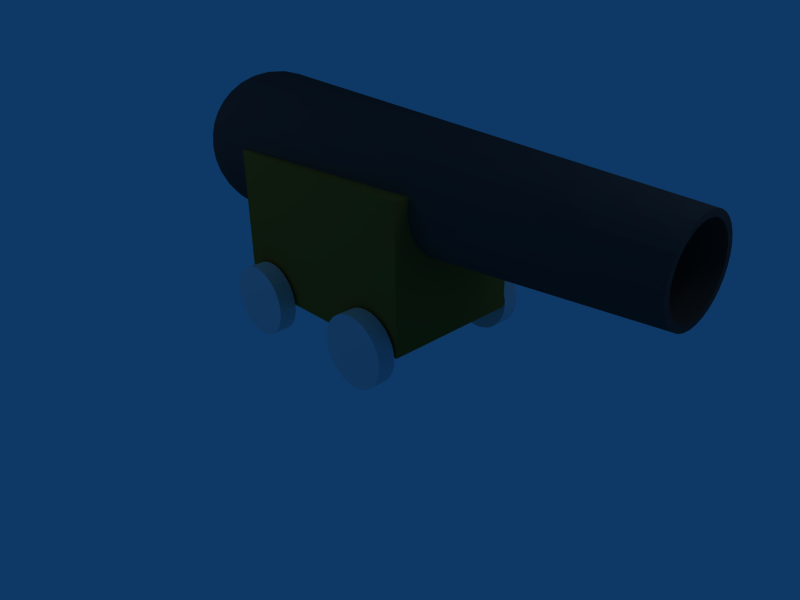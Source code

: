 # Source: cannon.blend  (saved by Blender 2.49.2; exported with 4.5.12 LTS)
import bpy
from mathutils import Matrix  # noqa: F401  (used for matrix-valued properties, if any)

bpy.ops.wm.read_factory_settings(use_empty=True)
scene = bpy.context.scene
scene.name = 'Scene'

# ---- collections
col_collection_1 = bpy.data.collections.new('Collection 1'); scene.collection.children.link(col_collection_1)

# ---- materials (node trees are filled in below, after node groups)
mat_wheels = bpy.data.materials.new('wheels')
mat_wheels.alpha_threshold = 0.0
mat_wheels.diffuse_color = (0.84, 0.84, 0.84, 1.0)
mat_wheels.roughness = 0.5
mat_wheels.line_color = (0.0, 0.0, 0.0, 1.0)
mat_body = bpy.data.materials.new('body')
mat_body.alpha_threshold = 0.0
mat_body.diffuse_color = (0.224, 0.224, 0.224, 1.0)
mat_body.roughness = 0.5
mat_body.line_color = (0.0, 0.0, 0.0, 1.0)
mat_frame = bpy.data.materials.new('frame')
mat_frame.alpha_threshold = 0.0
mat_frame.diffuse_color = (0.5569, 0.3848, 0.1261, 1.0)
mat_frame.roughness = 0.5
mat_frame.line_color = (0.0, 0.0, 0.0, 1.0)

# ---- material node trees

# ---- world
world_world = bpy.data.worlds.new('World'); scene.world = world_world
world_world.color = (0.05656, 0.2208, 0.4)
world_world.use_sun_shadow = False
world_world.sun_shadow_jitter_overblur = 0.0
world_world.cycles.sampling_method = 'MANUAL'
world_world.cycles.sample_map_resolution = 256

# ---- cameras
cam_camera = bpy.data.cameras.new('Camera')
cam_camera.passepartout_alpha = 0.2
cam_camera.clip_end = 100.0
cam_camera.lens = 35.0
cam_camera.ortho_scale = 7.314
cam_camera.show_passepartout = False
cam_camera.show_safe_areas = True
cam_camera.dof.focus_distance = 0.0
cam_camera.dof.aperture_fstop = 128.0

# ---- lights
light_spot_001 = bpy.data.lights.new('Spot.001', 'POINT')
light_spot_001.transmission_factor = 0.0
light_spot_001.cutoff_distance = 30.0
light_spot_001.energy = 100.0
light_spot_001.shadow_buffer_clip_start = 1.001
light_spot_001.shadow_soft_size = 1.0
light_spot_001.shadow_maximum_resolution = 0.006
light_spot_001.use_absolute_resolution = True
light_spot_001.cycles.use_multiple_importance_sampling = False
light_spot = bpy.data.lights.new('Spot', 'POINT')
light_spot.transmission_factor = 0.0
light_spot.cutoff_distance = 30.0
light_spot.energy = 100.0
light_spot.shadow_buffer_clip_start = 1.001
light_spot.shadow_soft_size = 1.0
light_spot.shadow_maximum_resolution = 0.006
light_spot.use_absolute_resolution = True
light_spot.cycles.use_multiple_importance_sampling = False

# ---- meshes
me_cylinder_006 = bpy.data.meshes.new('Cylinder.006')
me_cylinder_006.from_pydata([(0.7071, -0.08754, -0.7071), (0.8315, -0.08754, -0.5556), (0.9239, -0.08754, -0.3827), (0.9808, -0.08754, -0.1951), (1.0, -0.08754, -3.74e-08), (0.9808, -0.08754, 0.1951), (0.9239, -0.08754, 0.3827), (0.8315, -0.08754, 0.5556), (0.7071, -0.08754, 0.7071), (0.5556, -0.08754, 0.8315), (0.3827, -0.08754, 0.9239), (0.1951, -0.08754, 0.9808), (-2.513e-07, -0.08754, 1.0), (-0.1951, -0.08754, 0.9808), (-0.3827, -0.08754, 0.9239), (-0.5556, -0.08754, 0.8315), (-0.7071, -0.08754, 0.7071), (-0.8315, -0.08754, 0.5556), (-0.9239, -0.08754, 0.3827), (-0.9808, -0.08754, 0.1951), (-1.0, -0.08754, -8.977e-07), (-0.9808, -0.08754, -0.1951), (-0.9239, -0.08754, -0.3827), (-0.8315, -0.08754, -0.5556), (-0.7071, -0.08754, -0.7071), (-0.5556, -0.08754, -0.8315), (-0.3827, -0.08754, -0.9239), (-0.1951, -0.08754, -0.9808), (1.531e-06, -0.08754, -1.0), (0.1951, -0.08754, -0.9808), (0.3827, -0.08754, -0.9239), (0.5556, -0.08754, -0.8315), (0.7071, 0.08754, -0.7071), (0.8315, 0.08754, -0.5556), (0.9239, 0.08754, -0.3827), (0.9808, 0.08754, -0.1951), (1.0, 0.08754, 2.177e-06), (0.9808, 0.08754, 0.1951), (0.9239, 0.08754, 0.3827), (0.8315, 0.08754, 0.5556), (0.7071, 0.08754, 0.7071), (0.5556, 0.08754, 0.8315), (0.3827, 0.08754, 0.9239), (0.1951, 0.08754, 0.9808), (5.275e-07, 0.08754, 1.0), (-0.1951, 0.08754, 0.9808), (-0.3827, 0.08754, 0.9239), (-0.5556, 0.08754, 0.8315), (-0.7071, 0.08754, 0.7071), (-0.8315, 0.08754, 0.5556), (-0.9239, 0.08754, 0.3827), (-0.9808, 0.08754, 0.1951), (-1.0, 0.08754, 3.709e-06), (-0.9808, 0.08754, -0.1951), (-0.9239, 0.08754, -0.3827), (-0.8315, 0.08754, -0.5556), (-0.7071, 0.08754, -0.7071), (-0.5556, 0.08754, -0.8315), (-0.3827, 0.08754, -0.9239), (-0.1951, 0.08754, -0.9808), (-6.877e-06, 0.08754, -1.0), (0.1951, 0.08754, -0.9808), (0.3827, 0.08754, -0.9239), (0.5556, 0.08754, -0.8315), (0.0, -0.08754, -6.609e-09), (0.0, 0.08754, 6.609e-09)], [], [(64, 0, 1), (65, 33, 32), (64, 1, 2), (65, 34, 33), (64, 2, 3), (65, 35, 34), (64, 3, 4), (65, 36, 35), (64, 4, 5), (65, 37, 36), (64, 5, 6), (65, 38, 37), (64, 6, 7), (65, 39, 38), (64, 7, 8), (65, 40, 39), (64, 8, 9), (65, 41, 40), (64, 9, 10), (65, 42, 41), (64, 10, 11), (65, 43, 42), (64, 11, 12), (65, 44, 43), (64, 12, 13), (65, 45, 44), (64, 13, 14), (65, 46, 45), (64, 14, 15), (65, 47, 46), (64, 15, 16), (65, 48, 47), (64, 16, 17), (65, 49, 48), (64, 17, 18), (65, 50, 49), (64, 18, 19), (65, 51, 50), (64, 19, 20), (65, 52, 51), (64, 20, 21), (65, 53, 52), (64, 21, 22), (65, 54, 53), (64, 22, 23), (65, 55, 54), (64, 23, 24), (65, 56, 55), (64, 24, 25), (65, 57, 56), (64, 25, 26), (65, 58, 57), (64, 26, 27), (65, 59, 58), (64, 27, 28), (65, 60, 59), (64, 28, 29), (65, 61, 60), (64, 29, 30), (65, 62, 61), (64, 30, 31), (65, 63, 62), (31, 0, 64), (65, 32, 63), (0, 32, 33, 1), (1, 33, 34, 2), (2, 34, 35, 3), (3, 35, 36, 4), (4, 36, 37, 5), (5, 37, 38, 6), (6, 38, 39, 7), (7, 39, 40, 8), (8, 40, 41, 9), (9, 41, 42, 10), (10, 42, 43, 11), (11, 43, 44, 12), (12, 44, 45, 13), (13, 45, 46, 14), (14, 46, 47, 15), (15, 47, 48, 16), (16, 48, 49, 17), (17, 49, 50, 18), (18, 50, 51, 19), (19, 51, 52, 20), (20, 52, 53, 21), (21, 53, 54, 22), (22, 54, 55, 23), (23, 55, 56, 24), (24, 56, 57, 25), (25, 57, 58, 26), (26, 58, 59, 27), (27, 59, 60, 28), (28, 60, 61, 29), (29, 61, 62, 30), (30, 62, 63, 31), (32, 0, 31, 63)])
me_cylinder_006.materials.append(mat_wheels)
me_cylinder_006.use_remesh_preserve_volume = False
me_cylinder_006.use_remesh_preserve_attributes = False
me_cylinder_006.use_mirror_vertex_groups = False
me_cylinder_006.update()
me_cylinder_004 = bpy.data.meshes.new('Cylinder.004')
me_cylinder_004.from_pydata([(0.7071, -0.08754, -0.7071), (0.8315, -0.08754, -0.5556), (0.9239, -0.08754, -0.3827), (0.9808, -0.08754, -0.1951), (1.0, -0.08754, -3.74e-08), (0.9808, -0.08754, 0.1951), (0.9239, -0.08754, 0.3827), (0.8315, -0.08754, 0.5556), (0.7071, -0.08754, 0.7071), (0.5556, -0.08754, 0.8315), (0.3827, -0.08754, 0.9239), (0.1951, -0.08754, 0.9808), (-2.513e-07, -0.08754, 1.0), (-0.1951, -0.08754, 0.9808), (-0.3827, -0.08754, 0.9239), (-0.5556, -0.08754, 0.8315), (-0.7071, -0.08754, 0.7071), (-0.8315, -0.08754, 0.5556), (-0.9239, -0.08754, 0.3827), (-0.9808, -0.08754, 0.1951), (-1.0, -0.08754, -8.977e-07), (-0.9808, -0.08754, -0.1951), (-0.9239, -0.08754, -0.3827), (-0.8315, -0.08754, -0.5556), (-0.7071, -0.08754, -0.7071), (-0.5556, -0.08754, -0.8315), (-0.3827, -0.08754, -0.9239), (-0.1951, -0.08754, -0.9808), (1.531e-06, -0.08754, -1.0), (0.1951, -0.08754, -0.9808), (0.3827, -0.08754, -0.9239), (0.5556, -0.08754, -0.8315), (0.7071, 0.08754, -0.7071), (0.8315, 0.08754, -0.5556), (0.9239, 0.08754, -0.3827), (0.9808, 0.08754, -0.1951), (1.0, 0.08754, 2.177e-06), (0.9808, 0.08754, 0.1951), (0.9239, 0.08754, 0.3827), (0.8315, 0.08754, 0.5556), (0.7071, 0.08754, 0.7071), (0.5556, 0.08754, 0.8315), (0.3827, 0.08754, 0.9239), (0.1951, 0.08754, 0.9808), (5.275e-07, 0.08754, 1.0), (-0.1951, 0.08754, 0.9808), (-0.3827, 0.08754, 0.9239), (-0.5556, 0.08754, 0.8315), (-0.7071, 0.08754, 0.7071), (-0.8315, 0.08754, 0.5556), (-0.9239, 0.08754, 0.3827), (-0.9808, 0.08754, 0.1951), (-1.0, 0.08754, 3.709e-06), (-0.9808, 0.08754, -0.1951), (-0.9239, 0.08754, -0.3827), (-0.8315, 0.08754, -0.5556), (-0.7071, 0.08754, -0.7071), (-0.5556, 0.08754, -0.8315), (-0.3827, 0.08754, -0.9239), (-0.1951, 0.08754, -0.9808), (-6.877e-06, 0.08754, -1.0), (0.1951, 0.08754, -0.9808), (0.3827, 0.08754, -0.9239), (0.5556, 0.08754, -0.8315), (0.0, -0.08754, -6.609e-09), (0.0, 0.08754, 6.609e-09)], [], [(64, 0, 1), (65, 33, 32), (64, 1, 2), (65, 34, 33), (64, 2, 3), (65, 35, 34), (64, 3, 4), (65, 36, 35), (64, 4, 5), (65, 37, 36), (64, 5, 6), (65, 38, 37), (64, 6, 7), (65, 39, 38), (64, 7, 8), (65, 40, 39), (64, 8, 9), (65, 41, 40), (64, 9, 10), (65, 42, 41), (64, 10, 11), (65, 43, 42), (64, 11, 12), (65, 44, 43), (64, 12, 13), (65, 45, 44), (64, 13, 14), (65, 46, 45), (64, 14, 15), (65, 47, 46), (64, 15, 16), (65, 48, 47), (64, 16, 17), (65, 49, 48), (64, 17, 18), (65, 50, 49), (64, 18, 19), (65, 51, 50), (64, 19, 20), (65, 52, 51), (64, 20, 21), (65, 53, 52), (64, 21, 22), (65, 54, 53), (64, 22, 23), (65, 55, 54), (64, 23, 24), (65, 56, 55), (64, 24, 25), (65, 57, 56), (64, 25, 26), (65, 58, 57), (64, 26, 27), (65, 59, 58), (64, 27, 28), (65, 60, 59), (64, 28, 29), (65, 61, 60), (64, 29, 30), (65, 62, 61), (64, 30, 31), (65, 63, 62), (31, 0, 64), (65, 32, 63), (0, 32, 33, 1), (1, 33, 34, 2), (2, 34, 35, 3), (3, 35, 36, 4), (4, 36, 37, 5), (5, 37, 38, 6), (6, 38, 39, 7), (7, 39, 40, 8), (8, 40, 41, 9), (9, 41, 42, 10), (10, 42, 43, 11), (11, 43, 44, 12), (12, 44, 45, 13), (13, 45, 46, 14), (14, 46, 47, 15), (15, 47, 48, 16), (16, 48, 49, 17), (17, 49, 50, 18), (18, 50, 51, 19), (19, 51, 52, 20), (20, 52, 53, 21), (21, 53, 54, 22), (22, 54, 55, 23), (23, 55, 56, 24), (24, 56, 57, 25), (25, 57, 58, 26), (26, 58, 59, 27), (27, 59, 60, 28), (28, 60, 61, 29), (29, 61, 62, 30), (30, 62, 63, 31), (32, 0, 31, 63)])
me_cylinder_004.materials.append(mat_wheels)
me_cylinder_004.use_remesh_preserve_volume = False
me_cylinder_004.use_remesh_preserve_attributes = False
me_cylinder_004.use_mirror_vertex_groups = False
me_cylinder_004.update()
me_cylinder_003 = bpy.data.meshes.new('Cylinder.003')
me_cylinder_003.from_pydata([(0.7071, -0.08754, -0.7071), (0.8315, -0.08754, -0.5556), (0.9239, -0.08754, -0.3827), (0.9808, -0.08754, -0.1951), (1.0, -0.08754, -3.74e-08), (0.9808, -0.08754, 0.1951), (0.9239, -0.08754, 0.3827), (0.8315, -0.08754, 0.5556), (0.7071, -0.08754, 0.7071), (0.5556, -0.08754, 0.8315), (0.3827, -0.08754, 0.9239), (0.1951, -0.08754, 0.9808), (-2.513e-07, -0.08754, 1.0), (-0.1951, -0.08754, 0.9808), (-0.3827, -0.08754, 0.9239), (-0.5556, -0.08754, 0.8315), (-0.7071, -0.08754, 0.7071), (-0.8315, -0.08754, 0.5556), (-0.9239, -0.08754, 0.3827), (-0.9808, -0.08754, 0.1951), (-1.0, -0.08754, -8.977e-07), (-0.9808, -0.08754, -0.1951), (-0.9239, -0.08754, -0.3827), (-0.8315, -0.08754, -0.5556), (-0.7071, -0.08754, -0.7071), (-0.5556, -0.08754, -0.8315), (-0.3827, -0.08754, -0.9239), (-0.1951, -0.08754, -0.9808), (1.531e-06, -0.08754, -1.0), (0.1951, -0.08754, -0.9808), (0.3827, -0.08754, -0.9239), (0.5556, -0.08754, -0.8315), (0.7071, 0.08754, -0.7071), (0.8315, 0.08754, -0.5556), (0.9239, 0.08754, -0.3827), (0.9808, 0.08754, -0.1951), (1.0, 0.08754, 2.177e-06), (0.9808, 0.08754, 0.1951), (0.9239, 0.08754, 0.3827), (0.8315, 0.08754, 0.5556), (0.7071, 0.08754, 0.7071), (0.5556, 0.08754, 0.8315), (0.3827, 0.08754, 0.9239), (0.1951, 0.08754, 0.9808), (5.275e-07, 0.08754, 1.0), (-0.1951, 0.08754, 0.9808), (-0.3827, 0.08754, 0.9239), (-0.5556, 0.08754, 0.8315), (-0.7071, 0.08754, 0.7071), (-0.8315, 0.08754, 0.5556), (-0.9239, 0.08754, 0.3827), (-0.9808, 0.08754, 0.1951), (-1.0, 0.08754, 3.709e-06), (-0.9808, 0.08754, -0.1951), (-0.9239, 0.08754, -0.3827), (-0.8315, 0.08754, -0.5556), (-0.7071, 0.08754, -0.7071), (-0.5556, 0.08754, -0.8315), (-0.3827, 0.08754, -0.9239), (-0.1951, 0.08754, -0.9808), (-6.877e-06, 0.08754, -1.0), (0.1951, 0.08754, -0.9808), (0.3827, 0.08754, -0.9239), (0.5556, 0.08754, -0.8315), (0.0, -0.08754, -6.609e-09), (0.0, 0.08754, 6.609e-09)], [], [(64, 0, 1), (65, 33, 32), (64, 1, 2), (65, 34, 33), (64, 2, 3), (65, 35, 34), (64, 3, 4), (65, 36, 35), (64, 4, 5), (65, 37, 36), (64, 5, 6), (65, 38, 37), (64, 6, 7), (65, 39, 38), (64, 7, 8), (65, 40, 39), (64, 8, 9), (65, 41, 40), (64, 9, 10), (65, 42, 41), (64, 10, 11), (65, 43, 42), (64, 11, 12), (65, 44, 43), (64, 12, 13), (65, 45, 44), (64, 13, 14), (65, 46, 45), (64, 14, 15), (65, 47, 46), (64, 15, 16), (65, 48, 47), (64, 16, 17), (65, 49, 48), (64, 17, 18), (65, 50, 49), (64, 18, 19), (65, 51, 50), (64, 19, 20), (65, 52, 51), (64, 20, 21), (65, 53, 52), (64, 21, 22), (65, 54, 53), (64, 22, 23), (65, 55, 54), (64, 23, 24), (65, 56, 55), (64, 24, 25), (65, 57, 56), (64, 25, 26), (65, 58, 57), (64, 26, 27), (65, 59, 58), (64, 27, 28), (65, 60, 59), (64, 28, 29), (65, 61, 60), (64, 29, 30), (65, 62, 61), (64, 30, 31), (65, 63, 62), (31, 0, 64), (65, 32, 63), (0, 32, 33, 1), (1, 33, 34, 2), (2, 34, 35, 3), (3, 35, 36, 4), (4, 36, 37, 5), (5, 37, 38, 6), (6, 38, 39, 7), (7, 39, 40, 8), (8, 40, 41, 9), (9, 41, 42, 10), (10, 42, 43, 11), (11, 43, 44, 12), (12, 44, 45, 13), (13, 45, 46, 14), (14, 46, 47, 15), (15, 47, 48, 16), (16, 48, 49, 17), (17, 49, 50, 18), (18, 50, 51, 19), (19, 51, 52, 20), (20, 52, 53, 21), (21, 53, 54, 22), (22, 54, 55, 23), (23, 55, 56, 24), (24, 56, 57, 25), (25, 57, 58, 26), (26, 58, 59, 27), (27, 59, 60, 28), (28, 60, 61, 29), (29, 61, 62, 30), (30, 62, 63, 31), (32, 0, 31, 63)])
me_cylinder_003.materials.append(mat_wheels)
me_cylinder_003.use_remesh_preserve_volume = False
me_cylinder_003.use_remesh_preserve_attributes = False
me_cylinder_003.use_mirror_vertex_groups = False
me_cylinder_003.update()
me_cylinder_001 = bpy.data.meshes.new('Cylinder.001')
me_cylinder_001.from_pydata([(0.7071, -0.08754, -0.7071), (0.8315, -0.08754, -0.5556), (0.9239, -0.08754, -0.3827), (0.9808, -0.08754, -0.1951), (1.0, -0.08754, -3.74e-08), (0.9808, -0.08754, 0.1951), (0.9239, -0.08754, 0.3827), (0.8315, -0.08754, 0.5556), (0.7071, -0.08754, 0.7071), (0.5556, -0.08754, 0.8315), (0.3827, -0.08754, 0.9239), (0.1951, -0.08754, 0.9808), (-2.513e-07, -0.08754, 1.0), (-0.1951, -0.08754, 0.9808), (-0.3827, -0.08754, 0.9239), (-0.5556, -0.08754, 0.8315), (-0.7071, -0.08754, 0.7071), (-0.8315, -0.08754, 0.5556), (-0.9239, -0.08754, 0.3827), (-0.9808, -0.08754, 0.1951), (-1.0, -0.08754, -8.977e-07), (-0.9808, -0.08754, -0.1951), (-0.9239, -0.08754, -0.3827), (-0.8315, -0.08754, -0.5556), (-0.7071, -0.08754, -0.7071), (-0.5556, -0.08754, -0.8315), (-0.3827, -0.08754, -0.9239), (-0.1951, -0.08754, -0.9808), (1.531e-06, -0.08754, -1.0), (0.1951, -0.08754, -0.9808), (0.3827, -0.08754, -0.9239), (0.5556, -0.08754, -0.8315), (0.7071, 0.08754, -0.7071), (0.8315, 0.08754, -0.5556), (0.9239, 0.08754, -0.3827), (0.9808, 0.08754, -0.1951), (1.0, 0.08754, 2.177e-06), (0.9808, 0.08754, 0.1951), (0.9239, 0.08754, 0.3827), (0.8315, 0.08754, 0.5556), (0.7071, 0.08754, 0.7071), (0.5556, 0.08754, 0.8315), (0.3827, 0.08754, 0.9239), (0.1951, 0.08754, 0.9808), (5.275e-07, 0.08754, 1.0), (-0.1951, 0.08754, 0.9808), (-0.3827, 0.08754, 0.9239), (-0.5556, 0.08754, 0.8315), (-0.7071, 0.08754, 0.7071), (-0.8315, 0.08754, 0.5556), (-0.9239, 0.08754, 0.3827), (-0.9808, 0.08754, 0.1951), (-1.0, 0.08754, 3.709e-06), (-0.9808, 0.08754, -0.1951), (-0.9239, 0.08754, -0.3827), (-0.8315, 0.08754, -0.5556), (-0.7071, 0.08754, -0.7071), (-0.5556, 0.08754, -0.8315), (-0.3827, 0.08754, -0.9239), (-0.1951, 0.08754, -0.9808), (-6.877e-06, 0.08754, -1.0), (0.1951, 0.08754, -0.9808), (0.3827, 0.08754, -0.9239), (0.5556, 0.08754, -0.8315), (0.0, -0.08754, -6.609e-09), (0.0, 0.08754, 6.609e-09)], [], [(64, 0, 1), (65, 33, 32), (64, 1, 2), (65, 34, 33), (64, 2, 3), (65, 35, 34), (64, 3, 4), (65, 36, 35), (64, 4, 5), (65, 37, 36), (64, 5, 6), (65, 38, 37), (64, 6, 7), (65, 39, 38), (64, 7, 8), (65, 40, 39), (64, 8, 9), (65, 41, 40), (64, 9, 10), (65, 42, 41), (64, 10, 11), (65, 43, 42), (64, 11, 12), (65, 44, 43), (64, 12, 13), (65, 45, 44), (64, 13, 14), (65, 46, 45), (64, 14, 15), (65, 47, 46), (64, 15, 16), (65, 48, 47), (64, 16, 17), (65, 49, 48), (64, 17, 18), (65, 50, 49), (64, 18, 19), (65, 51, 50), (64, 19, 20), (65, 52, 51), (64, 20, 21), (65, 53, 52), (64, 21, 22), (65, 54, 53), (64, 22, 23), (65, 55, 54), (64, 23, 24), (65, 56, 55), (64, 24, 25), (65, 57, 56), (64, 25, 26), (65, 58, 57), (64, 26, 27), (65, 59, 58), (64, 27, 28), (65, 60, 59), (64, 28, 29), (65, 61, 60), (64, 29, 30), (65, 62, 61), (64, 30, 31), (65, 63, 62), (31, 0, 64), (65, 32, 63), (0, 32, 33, 1), (1, 33, 34, 2), (2, 34, 35, 3), (3, 35, 36, 4), (4, 36, 37, 5), (5, 37, 38, 6), (6, 38, 39, 7), (7, 39, 40, 8), (8, 40, 41, 9), (9, 41, 42, 10), (10, 42, 43, 11), (11, 43, 44, 12), (12, 44, 45, 13), (13, 45, 46, 14), (14, 46, 47, 15), (15, 47, 48, 16), (16, 48, 49, 17), (17, 49, 50, 18), (18, 50, 51, 19), (19, 51, 52, 20), (20, 52, 53, 21), (21, 53, 54, 22), (22, 54, 55, 23), (23, 55, 56, 24), (24, 56, 57, 25), (25, 57, 58, 26), (26, 58, 59, 27), (27, 59, 60, 28), (28, 60, 61, 29), (29, 61, 62, 30), (30, 62, 63, 31), (32, 0, 31, 63)])
me_cylinder_001.materials.append(mat_wheels)
me_cylinder_001.use_remesh_preserve_volume = False
me_cylinder_001.use_remesh_preserve_attributes = False
me_cylinder_001.use_mirror_vertex_groups = False
me_cylinder_001.update()
me_sphere = bpy.data.meshes.new('Sphere')
me_sphere.from_pydata([(-3.795, 0.01912, -0.09613), (-3.781, 0.03806, -0.1913), (-3.757, 0.05663, -0.2847), (-3.724, 0.07466, -0.3753), (-3.682, 0.09196, -0.4623), (-3.631, 0.1084, -0.5449), (-3.573, 0.1238, -0.6222), (-3.507, 0.1379, -0.6935), (-3.434, 0.1508, -0.7582), (-3.356, 0.1622, -0.8155), (-3.271, 0.1721, -0.865), (-3.183, 0.1802, -0.9061), (-3.09, 0.1867, -0.9386), (-2.995, 0.1913, -0.9619), (-2.898, 0.1942, -0.9761), (-2.8, 0.1951, -0.9808), (-2.8, 0.3827, -0.9239), (-2.898, 0.3808, -0.9194), (-2.995, 0.3753, -0.9061), (-3.09, 0.3662, -0.8841), (-3.183, 0.3536, -0.8536), (-3.271, 0.3375, -0.8148), (-3.356, 0.3182, -0.7682), (-3.434, 0.2958, -0.7142), (-3.507, 0.2706, -0.6533), (-3.573, 0.2428, -0.5861), (-3.631, 0.2126, -0.5133), (-3.682, 0.1804, -0.4355), (-3.724, 0.1464, -0.3536), (-3.757, 0.1111, -0.2682), (-3.781, 0.07466, -0.1802), (-3.795, 0.03751, -0.09056), (-3.8, -6.605e-07, 4.768e-07), (-3.795, 0.05445, -0.0815), (-3.781, 0.1084, -0.1622), (-3.757, 0.1613, -0.2414), (-3.724, 0.2126, -0.3182), (-3.682, 0.2619, -0.392), (-3.631, 0.3087, -0.4619), (-3.573, 0.3524, -0.5275), (-3.507, 0.3928, -0.5879), (-3.434, 0.4295, -0.6427), (-3.356, 0.4619, -0.6913), (-3.271, 0.49, -0.7333), (-3.183, 0.5133, -0.7682), (-3.09, 0.5316, -0.7957), (-2.995, 0.5449, -0.8155), (-2.898, 0.5529, -0.8275), (-2.8, 0.5556, -0.8315), (-2.8, 0.7071, -0.7071), (-2.898, 0.7037, -0.7037), (-2.995, 0.6935, -0.6935), (-3.09, 0.6767, -0.6767), (-3.183, 0.6533, -0.6533), (-3.271, 0.6236, -0.6236), (-3.356, 0.5879, -0.5879), (-3.434, 0.5466, -0.5466), (-3.507, 0.5, -0.5), (-3.573, 0.4486, -0.4486), (-3.631, 0.3928, -0.3928), (-3.682, 0.3333, -0.3333), (-3.724, 0.2706, -0.2706), (-3.757, 0.2053, -0.2053), (-3.781, 0.1379, -0.1379), (-3.795, 0.06931, -0.06931), (-3.795, 0.0815, -0.05446), (-3.781, 0.1622, -0.1084), (-3.757, 0.2414, -0.1613), (-3.724, 0.3182, -0.2126), (-3.682, 0.392, -0.2619), (-3.631, 0.4619, -0.3087), (-3.573, 0.5275, -0.3524), (-3.507, 0.5879, -0.3928), (-3.434, 0.6427, -0.4295), (-3.356, 0.6913, -0.4619), (-3.271, 0.7333, -0.49), (-3.183, 0.7682, -0.5133), (-3.09, 0.7957, -0.5316), (-2.995, 0.8155, -0.5449), (-2.898, 0.8275, -0.5529), (-2.8, 0.8315, -0.5556), (-2.8, 0.9239, -0.3827), (-2.898, 0.9194, -0.3808), (-2.995, 0.9061, -0.3753), (-3.09, 0.8841, -0.3662), (-3.183, 0.8536, -0.3536), (-3.271, 0.8148, -0.3375), (-3.356, 0.7682, -0.3182), (-3.434, 0.7142, -0.2958), (-3.507, 0.6533, -0.2706), (-3.573, 0.5861, -0.2428), (-3.631, 0.5133, -0.2126), (-3.682, 0.4355, -0.1804), (-3.724, 0.3536, -0.1464), (-3.757, 0.2682, -0.1111), (-3.781, 0.1802, -0.07466), (-3.795, 0.09056, -0.03751), (-3.795, 0.09613, -0.01912), (-3.781, 0.1913, -0.03806), (-3.757, 0.2847, -0.05663), (-3.724, 0.3753, -0.07466), (-3.682, 0.4623, -0.09196), (-3.631, 0.5449, -0.1084), (-3.573, 0.6222, -0.1238), (-3.507, 0.6935, -0.1379), (-3.434, 0.7582, -0.1508), (-3.356, 0.8155, -0.1622), (-3.271, 0.865, -0.1721), (-3.183, 0.9061, -0.1802), (-3.09, 0.9386, -0.1867), (-2.995, 0.9619, -0.1913), (-2.898, 0.9761, -0.1942), (-2.8, 0.9808, -0.1951), (-2.8, 1.0, -2.384e-07), (-2.898, 0.9952, -2.384e-07), (-2.995, 0.9808, 0.0), (-3.09, 0.9569, -2.384e-07), (-3.183, 0.9239, 0.0), (-3.271, 0.8819, -2.384e-07), (-3.356, 0.8315, 0.0), (-3.434, 0.773, 0.0), (-3.507, 0.7071, 0.0), (-3.573, 0.6344, -2.384e-07), (-3.631, 0.5556, -2.384e-07), (-3.682, 0.4714, 0.0), (-3.724, 0.3827, -2.384e-07), (-3.757, 0.2903, -2.384e-07), (-3.781, 0.1951, -2.384e-07), (-3.795, 0.09802, -2.384e-07), (-3.795, 0.09613, 0.01912), (-3.781, 0.1913, 0.03806), (-3.757, 0.2847, 0.05663), (-3.724, 0.3753, 0.07466), (-3.682, 0.4623, 0.09196), (-3.631, 0.5449, 0.1084), (-3.573, 0.6222, 0.1238), (-3.507, 0.6935, 0.1379), (-3.434, 0.7582, 0.1508), (-3.356, 0.8155, 0.1622), (-3.271, 0.865, 0.1721), (-3.183, 0.9061, 0.1802), (-3.09, 0.9386, 0.1867), (-2.995, 0.9619, 0.1913), (-2.898, 0.9761, 0.1942), (-2.8, 0.9808, 0.1951), (-2.8, 0.9239, 0.3827), (-2.898, 0.9194, 0.3808), (-2.995, 0.9061, 0.3753), (-3.09, 0.8841, 0.3662), (-3.183, 0.8536, 0.3536), (-3.271, 0.8148, 0.3375), (-3.356, 0.7682, 0.3182), (-3.434, 0.7142, 0.2958), (-3.507, 0.6533, 0.2706), (-3.573, 0.5861, 0.2428), (-3.631, 0.5133, 0.2126), (-3.682, 0.4355, 0.1804), (-3.724, 0.3536, 0.1464), (-3.757, 0.2682, 0.1111), (-3.781, 0.1802, 0.07466), (-3.795, 0.09056, 0.03751), (-3.795, 0.0815, 0.05445), (-3.781, 0.1622, 0.1084), (-3.757, 0.2414, 0.1613), (-3.724, 0.3182, 0.2126), (-3.682, 0.392, 0.2619), (-3.631, 0.4619, 0.3087), (-3.573, 0.5275, 0.3524), (-3.507, 0.5879, 0.3928), (-3.434, 0.6427, 0.4295), (-3.356, 0.6913, 0.4619), (-3.271, 0.7333, 0.49), (-3.183, 0.7682, 0.5133), (-3.09, 0.7957, 0.5316), (-2.995, 0.8155, 0.5449), (-2.898, 0.8275, 0.5529), (-2.8, 0.8315, 0.5556), (-2.8, 0.7071, 0.7071), (-2.898, 0.7037, 0.7037), (-2.995, 0.6935, 0.6935), (-3.09, 0.6767, 0.6767), (-3.183, 0.6533, 0.6533), (-3.271, 0.6236, 0.6236), (-3.356, 0.5879, 0.5879), (-3.434, 0.5466, 0.5466), (-3.507, 0.5, 0.5), (-3.573, 0.4486, 0.4486), (-3.631, 0.3928, 0.3928), (-3.682, 0.3333, 0.3333), (-3.724, 0.2706, 0.2706), (-3.757, 0.2053, 0.2053), (-3.781, 0.1379, 0.1379), (-3.795, 0.06931, 0.06931), (-3.795, 0.05445, 0.0815), (-3.781, 0.1084, 0.1622), (-3.757, 0.1613, 0.2414), (-3.724, 0.2126, 0.3182), (-3.682, 0.2619, 0.392), (-3.631, 0.3087, 0.4619), (-3.573, 0.3524, 0.5275), (-3.507, 0.3928, 0.5879), (-3.434, 0.4295, 0.6427), (-3.356, 0.4619, 0.6913), (-3.271, 0.49, 0.7333), (-3.183, 0.5133, 0.7682), (-3.09, 0.5316, 0.7957), (-2.995, 0.5449, 0.8155), (-2.898, 0.5529, 0.8275), (-2.8, 0.5556, 0.8315), (-2.8, 0.3827, 0.9239), (-2.898, 0.3808, 0.9194), (-2.995, 0.3753, 0.9061), (-3.09, 0.3662, 0.8841), (-3.183, 0.3536, 0.8536), (-3.271, 0.3375, 0.8148), (-3.356, 0.3182, 0.7682), (-3.434, 0.2958, 0.7142), (-3.507, 0.2706, 0.6533), (-3.573, 0.2428, 0.5861), (-3.631, 0.2126, 0.5133), (-3.682, 0.1804, 0.4355), (-3.724, 0.1464, 0.3536), (-3.757, 0.1111, 0.2682), (-3.781, 0.07466, 0.1802), (-3.795, 0.03751, 0.09056), (-3.795, 0.01912, 0.09613), (-3.781, 0.03806, 0.1913), (-3.757, 0.05663, 0.2847), (-3.724, 0.07466, 0.3753), (-3.682, 0.09196, 0.4623), (-3.631, 0.1084, 0.5449), (-3.573, 0.1238, 0.6222), (-3.507, 0.1379, 0.6935), (-3.434, 0.1508, 0.7582), (-3.356, 0.1622, 0.8155), (-3.271, 0.1721, 0.865), (-3.183, 0.1802, 0.9061), (-3.09, 0.1867, 0.9386), (-2.995, 0.1913, 0.9619), (-2.898, 0.1942, 0.9761), (-2.8, 0.1951, 0.9808), (-2.8, -3.293e-07, 1.0), (-2.898, -3.191e-07, 0.9952), (-2.995, -3.953e-07, 0.9808), (-3.09, -2.958e-07, 0.9569), (-3.183, -4.378e-07, 0.9239), (-3.271, -3.479e-07, 0.8819), (-3.356, -3.492e-07, 0.8315), (-3.434, -4.267e-07, 0.773), (-3.507, -3.482e-07, 0.7071), (-3.573, -2.654e-07, 0.6344), (-3.631, -3.252e-07, 0.5556), (-3.682, -3.034e-07, 0.4714), (-3.724, -2.991e-07, 0.3827), (-3.757, -2.652e-07, 0.2903), (-3.781, -2.515e-07, 0.1951), (-3.795, -2.473e-07, 0.09802), (-3.795, -0.01912, 0.09613), (-3.781, -0.03806, 0.1913), (-3.757, -0.05663, 0.2847), (-3.724, -0.07466, 0.3753), (-3.682, -0.09197, 0.4623), (-3.631, -0.1084, 0.5449), (-3.573, -0.1238, 0.6222), (-3.507, -0.1379, 0.6935), (-3.434, -0.1508, 0.7582), (-3.356, -0.1622, 0.8155), (-3.271, -0.1721, 0.865), (-3.183, -0.1802, 0.9061), (-3.09, -0.1867, 0.9386), (-2.995, -0.1913, 0.9619), (-2.898, -0.1942, 0.9761), (-2.8, -0.1951, 0.9808), (-2.8, -0.3827, 0.9239), (-2.898, -0.3808, 0.9194), (-2.995, -0.3753, 0.9061), (-3.09, -0.3662, 0.8841), (-3.183, -0.3536, 0.8536), (-3.271, -0.3375, 0.8148), (-3.356, -0.3182, 0.7682), (-3.434, -0.2958, 0.7142), (-3.507, -0.2706, 0.6533), (-3.573, -0.2428, 0.5861), (-3.631, -0.2126, 0.5133), (-3.682, -0.1804, 0.4355), (-3.724, -0.1464, 0.3536), (-3.757, -0.1111, 0.2682), (-3.781, -0.07466, 0.1802), (-3.795, -0.03751, 0.09056), (-3.795, -0.05446, 0.0815), (-3.781, -0.1084, 0.1622), (-3.757, -0.1613, 0.2414), (-3.724, -0.2126, 0.3182), (-3.682, -0.2619, 0.392), (-3.631, -0.3087, 0.4619), (-3.573, -0.3524, 0.5275), (-3.507, -0.3928, 0.5879), (-3.434, -0.4295, 0.6427), (-3.356, -0.4619, 0.6913), (-3.271, -0.49, 0.7333), (-3.183, -0.5133, 0.7682), (-3.09, -0.5316, 0.7957), (-2.995, -0.5449, 0.8155), (-2.898, -0.5529, 0.8275), (-2.8, -0.5556, 0.8315), (-2.8, -0.7071, 0.7071), (-2.898, -0.7037, 0.7037), (-2.995, -0.6935, 0.6935), (-3.09, -0.6767, 0.6767), (-3.183, -0.6533, 0.6533), (-3.271, -0.6236, 0.6236), (-3.356, -0.5879, 0.5879), (-3.434, -0.5466, 0.5466), (-3.507, -0.5, 0.5), (-3.573, -0.4486, 0.4486), (-3.631, -0.3928, 0.3928), (-3.682, -0.3333, 0.3333), (-3.724, -0.2706, 0.2706), (-3.757, -0.2053, 0.2053), (-3.781, -0.1379, 0.1379), (-3.795, -0.06931, 0.06931), (-3.795, -0.0815, 0.05445), (-3.781, -0.1622, 0.1084), (-3.757, -0.2414, 0.1613), (-3.724, -0.3182, 0.2126), (-3.682, -0.392, 0.2619), (-3.631, -0.4619, 0.3087), (-3.573, -0.5275, 0.3524), (-3.507, -0.5879, 0.3928), (-3.434, -0.6427, 0.4295), (-3.356, -0.6913, 0.4619), (-3.271, -0.7333, 0.49), (-3.183, -0.7682, 0.5133), (-3.09, -0.7957, 0.5316), (-2.995, -0.8155, 0.5449), (-2.898, -0.8275, 0.5529), (-2.8, -0.8315, 0.5556), (-2.8, -0.9239, 0.3827), (-2.898, -0.9194, 0.3808), (-2.995, -0.9061, 0.3753), (-3.09, -0.8841, 0.3662), (-3.183, -0.8536, 0.3536), (-3.271, -0.8148, 0.3375), (-3.356, -0.7682, 0.3182), (-3.434, -0.7142, 0.2958), (-3.507, -0.6533, 0.2706), (-3.573, -0.5861, 0.2428), (-3.631, -0.5133, 0.2126), (-3.682, -0.4355, 0.1804), (-3.724, -0.3536, 0.1464), (-3.757, -0.2682, 0.1111), (-3.781, -0.1802, 0.07466), (-3.795, -0.09056, 0.03751), (-3.795, -0.09613, 0.01912), (-3.781, -0.1913, 0.03806), (-3.757, -0.2847, 0.05663), (-3.724, -0.3753, 0.07466), (-3.682, -0.4623, 0.09196), (-3.631, -0.5449, 0.1084), (-3.573, -0.6222, 0.1238), (-3.507, -0.6935, 0.1379), (-3.434, -0.7582, 0.1508), (-3.356, -0.8155, 0.1622), (-3.271, -0.865, 0.1721), (-3.183, -0.9061, 0.1802), (-3.09, -0.9386, 0.1867), (-2.995, -0.9619, 0.1913), (-2.898, -0.9761, 0.1942), (-2.8, -0.9808, 0.1951), (-2.8, -1.0, -2.384e-07), (-2.898, -0.9952, -2.384e-07), (-2.995, -0.9808, -4.768e-07), (-3.09, -0.9569, -2.384e-07), (-3.183, -0.9239, -4.768e-07), (-3.271, -0.8819, -4.768e-07), (-3.356, -0.8315, -2.384e-07), (-3.434, -0.773, -4.768e-07), (-3.507, -0.7071, -2.384e-07), (-3.573, -0.6344, -2.384e-07), (-3.631, -0.5556, -2.384e-07), (-3.682, -0.4714, -2.384e-07), (-3.724, -0.3827, -2.384e-07), (-3.757, -0.2903, -2.384e-07), (-3.781, -0.1951, -2.384e-07), (-3.795, -0.09802, -2.384e-07), (-3.795, -0.09613, -0.01912), (-3.781, -0.1913, -0.03806), (-3.757, -0.2847, -0.05663), (-3.724, -0.3753, -0.07466), (-3.682, -0.4623, -0.09196), (-3.631, -0.5449, -0.1084), (-3.573, -0.6222, -0.1238), (-3.507, -0.6935, -0.1379), (-3.434, -0.7582, -0.1508), (-3.356, -0.8155, -0.1622), (-3.271, -0.865, -0.1721), (-3.183, -0.9061, -0.1802), (-3.09, -0.9386, -0.1867), (-2.995, -0.9619, -0.1913), (-2.898, -0.9761, -0.1942), (-2.8, -0.9808, -0.1951), (-2.8, -0.9239, -0.3827), (-2.898, -0.9194, -0.3808), (-2.995, -0.9061, -0.3753), (-3.09, -0.8841, -0.3662), (-3.183, -0.8536, -0.3536), (-3.271, -0.8148, -0.3375), (-3.356, -0.7682, -0.3182), (-3.434, -0.7142, -0.2958), (-3.507, -0.6533, -0.2706), (-3.573, -0.5861, -0.2428), (-3.631, -0.5133, -0.2126), (-3.682, -0.4355, -0.1804), (-3.724, -0.3536, -0.1464), (-3.757, -0.2682, -0.1111), (-3.781, -0.1802, -0.07466), (-3.795, -0.09056, -0.03751), (-3.795, -0.0815, -0.05446), (-3.781, -0.1622, -0.1084), (-3.757, -0.2414, -0.1613), (-3.724, -0.3182, -0.2126), (-3.682, -0.392, -0.2619), (-3.631, -0.4619, -0.3087), (-3.573, -0.5275, -0.3524), (-3.507, -0.5879, -0.3928), (-3.434, -0.6427, -0.4295), (-3.356, -0.6913, -0.4619), (-3.271, -0.7333, -0.49), (-3.183, -0.7682, -0.5133), (-3.09, -0.7957, -0.5316), (-2.995, -0.8155, -0.5449), (-2.898, -0.8275, -0.5529), (-2.8, -0.8315, -0.5556), (-2.8, -0.7071, -0.7071), (-2.898, -0.7037, -0.7037), (-2.995, -0.6935, -0.6935), (-3.09, -0.6767, -0.6767), (-3.183, -0.6533, -0.6533), (-3.271, -0.6236, -0.6236), (-3.356, -0.5879, -0.5879), (-3.434, -0.5466, -0.5466), (-3.507, -0.5, -0.5), (-3.573, -0.4486, -0.4486), (-3.631, -0.3928, -0.3928), (-3.682, -0.3333, -0.3333), (-3.724, -0.2706, -0.2706), (-3.757, -0.2053, -0.2053), (-3.781, -0.1379, -0.1379), (-3.795, -0.06931, -0.06931), (-3.795, -0.05446, -0.0815), (-3.781, -0.1084, -0.1622), (-3.757, -0.1613, -0.2414), (-3.724, -0.2126, -0.3182), (-3.682, -0.2619, -0.392), (-3.631, -0.3087, -0.4619), (-3.573, -0.3524, -0.5275), (-3.507, -0.3928, -0.5879), (-3.434, -0.4295, -0.6427), (-3.356, -0.4619, -0.6913), (-3.271, -0.49, -0.7333), (-3.183, -0.5133, -0.7682), (-3.09, -0.5316, -0.7957), (-2.995, -0.5449, -0.8155), (-2.898, -0.5529, -0.8275), (-2.8, -0.5556, -0.8315), (-2.8, -0.3827, -0.9239), (-2.898, -0.3808, -0.9194), (-2.995, -0.3753, -0.9061), (-3.09, -0.3662, -0.8841), (-3.183, -0.3536, -0.8536), (-3.271, -0.3375, -0.8148), (-3.356, -0.3182, -0.7682), (-3.434, -0.2958, -0.7142), (-3.507, -0.2706, -0.6533), (-3.573, -0.2428, -0.5861), (-3.631, -0.2126, -0.5133), (-3.682, -0.1804, -0.4355), (-3.724, -0.1464, -0.3536), (-3.757, -0.1111, -0.2682), (-3.781, -0.07466, -0.1802), (-3.795, -0.03751, -0.09056), (-3.795, -0.01912, -0.09613), (-3.781, -0.03806, -0.1913), (-3.757, -0.05663, -0.2847), (-3.724, -0.07466, -0.3753), (-3.682, -0.09196, -0.4623), (-3.631, -0.1084, -0.5449), (-3.573, -0.1238, -0.6222), (-3.507, -0.1379, -0.6935), (-3.434, -0.1508, -0.7582), (-3.356, -0.1622, -0.8155), (-3.271, -0.1721, -0.865), (-3.183, -0.1802, -0.9061), (-3.09, -0.1867, -0.9386), (-2.995, -0.1913, -0.9619), (-2.898, -0.1942, -0.9761), (-2.8, -0.1951, -0.9808), (-2.8, -3.494e-09, -1.0), (-2.898, -1.07e-07, -0.9952), (-2.995, 1.18e-07, -0.9808), (-3.09, -6.922e-08, -0.9569), (-3.183, 8.173e-08, -0.9239), (-3.271, 9.197e-09, -0.8819), (-3.356, -3.042e-08, -0.8315), (-3.434, 3.251e-08, -0.773), (-3.507, 1.249e-08, -0.7071), (-3.573, -8.069e-08, -0.6344), (-3.631, -8.23e-08, -0.5556), (-3.682, -1.509e-07, -0.4714), (-3.724, -1.363e-07, -0.3827), (-3.757, -1.848e-07, -0.2903), (-3.781, -2.044e-07, -0.1951), (-3.795, -2.229e-07, -0.09802), (-2.969, -0.3838, 0.4153), (3.8, 0.1192, -0.5994), (3.8, 0.2339, -0.5647), (3.8, 0.3396, -0.5082), (3.8, 0.4322, -0.4322), (3.8, 0.5082, -0.3396), (3.8, 0.5647, -0.2339), (3.8, 0.5994, -0.1192), (3.8, 0.6112, -2.384e-07), (3.8, 0.5994, 0.1192), (3.8, 0.5647, 0.2339), (3.8, 0.5082, 0.3396), (3.8, 0.4322, 0.4322), (3.8, 0.3396, 0.5082), (3.8, 0.2339, 0.5647), (3.8, 0.1192, 0.5994), (3.8, -2.377e-07, 0.6112), (3.8, -0.1192, 0.5994), (3.8, -0.2339, 0.5647), (3.8, -0.3396, 0.5082), (3.8, -0.4322, 0.4322), (3.8, -0.5082, 0.3396), (3.8, -0.5647, 0.2339), (3.8, -0.5994, 0.1192), (3.8, -0.6112, -2.384e-07), (3.8, -0.5994, -0.1192), (3.8, -0.5647, -0.2339), (3.8, -0.5082, -0.3396), (3.8, -0.4322, -0.4322), (3.8, -0.3396, -0.5082), (3.8, -0.2339, -0.5647), (3.8, -0.1192, -0.5994), (3.8, -3.857e-08, -0.6112), (3.8, 0.1029, -0.5175), (3.8, 0.2019, -0.4875), (3.8, 0.2932, -0.4387), (3.8, 0.3731, -0.3731), (3.8, 0.4387, -0.2932), (3.8, 0.4875, -0.2019), (3.8, 0.5175, -0.1029), (3.8, 0.5277, -2.384e-07), (3.8, 0.5175, 0.1029), (3.8, 0.4875, 0.2019), (3.8, 0.4387, 0.2932), (3.8, 0.3731, 0.3731), (3.8, 0.2932, 0.4387), (3.8, 0.2019, 0.4875), (3.8, 0.1029, 0.5175), (3.8, -2.156e-07, 0.5277), (3.8, -0.1029, 0.5175), (3.8, -0.2019, 0.4875), (3.8, -0.2932, 0.4387), (3.8, -0.3731, 0.3731), (3.8, -0.4387, 0.2932), (3.8, -0.4875, 0.2019), (3.8, -0.5175, 0.1029), (3.8, -0.5277, -2.384e-07), (3.8, -0.5175, -0.1029), (3.8, -0.4875, -0.2019), (3.8, -0.4387, -0.2932), (3.8, -0.3731, -0.3731), (3.8, -0.2932, -0.4387), (3.8, -0.2019, -0.4875), (3.8, -0.1029, -0.5175), (3.8, -4.364e-08, -0.5277), (-0.6272, 0.2019, -0.4875), (-0.6272, 0.1029, -0.5175), (-0.6272, 0.2932, -0.4387), (-0.6272, 0.3731, -0.3731), (-0.6272, 0.4387, -0.2932), (-0.6272, 0.4875, -0.2019), (-0.6272, 0.5175, -0.1029), (-0.6272, 0.5277, -2.384e-07), (-0.6272, 0.5175, 0.1029), (-0.6272, 0.4875, 0.2019), (-0.6272, 0.4387, 0.2932), (-0.6272, 0.3731, 0.3731), (-0.6272, 0.2932, 0.4387), (-0.6272, 0.2019, 0.4875), (-0.6272, 0.1029, 0.5175), (-0.6272, -2.156e-07, 0.5277), (-0.6272, -0.1029, 0.5175), (-0.6272, -0.2019, 0.4875), (-0.6272, -0.2932, 0.4387), (-0.6272, -0.3731, 0.3731), (-0.6272, -0.4387, 0.2932), (-0.6272, -0.4875, 0.2019), (-0.6272, -0.5175, 0.1029), (-0.6272, -0.5277, -2.384e-07), (-0.6272, -0.5175, -0.1029), (-0.6272, -0.4875, -0.2019), (-0.6272, -0.4387, -0.2932), (-0.6272, -0.3731, -0.3731), (-0.6272, -0.2932, -0.4387), (-0.6272, -0.2019, -0.4875), (-0.6272, -0.1029, -0.5175), (-0.6272, -4.364e-08, -0.5277), (-0.6272, -6.693e-05, -6.7e-05)], [], [(32, 0, 512), (512, 0, 1, 511), (511, 1, 2, 510), (510, 2, 3, 509), (509, 3, 4, 508), (508, 4, 5, 507), (507, 5, 6, 506), (506, 6, 7, 505), (505, 7, 8, 504), (504, 8, 9, 503), (503, 9, 10, 502), (502, 10, 11, 501), (501, 11, 12, 500), (500, 12, 13, 499), (499, 13, 14, 498), (498, 14, 15, 497), (14, 17, 16, 15), (13, 18, 17, 14), (12, 19, 18, 13), (11, 20, 19, 12), (10, 21, 20, 11), (9, 22, 21, 10), (8, 23, 22, 9), (7, 24, 23, 8), (6, 25, 24, 7), (5, 26, 25, 6), (4, 27, 26, 5), (3, 28, 27, 4), (2, 29, 28, 3), (1, 30, 29, 2), (0, 31, 30, 1), (31, 0, 32), (32, 33, 31), (31, 33, 34, 30), (30, 34, 35, 29), (29, 35, 36, 28), (28, 36, 37, 27), (27, 37, 38, 26), (26, 38, 39, 25), (25, 39, 40, 24), (24, 40, 41, 23), (23, 41, 42, 22), (22, 42, 43, 21), (21, 43, 44, 20), (20, 44, 45, 19), (19, 45, 46, 18), (18, 46, 47, 17), (17, 47, 48, 16), (47, 50, 49, 48), (46, 51, 50, 47), (45, 52, 51, 46), (44, 53, 52, 45), (43, 54, 53, 44), (42, 55, 54, 43), (41, 56, 55, 42), (40, 57, 56, 41), (39, 58, 57, 40), (38, 59, 58, 39), (37, 60, 59, 38), (36, 61, 60, 37), (35, 62, 61, 36), (34, 63, 62, 35), (33, 64, 63, 34), (32, 64, 33), (32, 65, 64), (64, 65, 66, 63), (63, 66, 67, 62), (62, 67, 68, 61), (61, 68, 69, 60), (60, 69, 70, 59), (59, 70, 71, 58), (58, 71, 72, 57), (57, 72, 73, 56), (56, 73, 74, 55), (55, 74, 75, 54), (54, 75, 76, 53), (53, 76, 77, 52), (52, 77, 78, 51), (51, 78, 79, 50), (50, 79, 80, 49), (79, 82, 81, 80), (78, 83, 82, 79), (77, 84, 83, 78), (76, 85, 84, 77), (75, 86, 85, 76), (74, 87, 86, 75), (73, 88, 87, 74), (72, 89, 88, 73), (71, 90, 89, 72), (70, 91, 90, 71), (69, 92, 91, 70), (68, 93, 92, 69), (67, 94, 93, 68), (66, 95, 94, 67), (65, 96, 95, 66), (32, 96, 65), (32, 97, 96), (96, 97, 98, 95), (95, 98, 99, 94), (94, 99, 100, 93), (93, 100, 101, 92), (92, 101, 102, 91), (91, 102, 103, 90), (90, 103, 104, 89), (89, 104, 105, 88), (88, 105, 106, 87), (87, 106, 107, 86), (86, 107, 108, 85), (85, 108, 109, 84), (84, 109, 110, 83), (83, 110, 111, 82), (82, 111, 112, 81), (111, 114, 113, 112), (110, 115, 114, 111), (109, 116, 115, 110), (108, 117, 116, 109), (107, 118, 117, 108), (106, 119, 118, 107), (105, 120, 119, 106), (104, 121, 120, 105), (103, 122, 121, 104), (102, 123, 122, 103), (101, 124, 123, 102), (100, 125, 124, 101), (99, 126, 125, 100), (98, 127, 126, 99), (97, 128, 127, 98), (32, 128, 97), (32, 129, 128), (128, 129, 130, 127), (127, 130, 131, 126), (126, 131, 132, 125), (125, 132, 133, 124), (124, 133, 134, 123), (123, 134, 135, 122), (122, 135, 136, 121), (121, 136, 137, 120), (120, 137, 138, 119), (119, 138, 139, 118), (118, 139, 140, 117), (117, 140, 141, 116), (116, 141, 142, 115), (115, 142, 143, 114), (114, 143, 144, 113), (143, 146, 145, 144), (142, 147, 146, 143), (141, 148, 147, 142), (140, 149, 148, 141), (139, 150, 149, 140), (138, 151, 150, 139), (137, 152, 151, 138), (136, 153, 152, 137), (135, 154, 153, 136), (134, 155, 154, 135), (133, 156, 155, 134), (132, 157, 156, 133), (131, 158, 157, 132), (130, 159, 158, 131), (129, 160, 159, 130), (32, 160, 129), (32, 161, 160), (160, 161, 162, 159), (159, 162, 163, 158), (158, 163, 164, 157), (157, 164, 165, 156), (156, 165, 166, 155), (155, 166, 167, 154), (154, 167, 168, 153), (153, 168, 169, 152), (152, 169, 170, 151), (151, 170, 171, 150), (150, 171, 172, 149), (149, 172, 173, 148), (148, 173, 174, 147), (147, 174, 175, 146), (146, 175, 176, 145), (175, 178, 177, 176), (174, 179, 178, 175), (173, 180, 179, 174), (172, 181, 180, 173), (171, 182, 181, 172), (170, 183, 182, 171), (169, 184, 183, 170), (168, 185, 184, 169), (167, 186, 185, 168), (166, 187, 186, 167), (165, 188, 187, 166), (164, 189, 188, 165), (163, 190, 189, 164), (162, 191, 190, 163), (161, 192, 191, 162), (32, 192, 161), (32, 193, 192), (192, 193, 194, 191), (191, 194, 195, 190), (190, 195, 196, 189), (189, 196, 197, 188), (188, 197, 198, 187), (187, 198, 199, 186), (186, 199, 200, 185), (185, 200, 201, 184), (184, 201, 202, 183), (183, 202, 203, 182), (182, 203, 204, 181), (181, 204, 205, 180), (180, 205, 206, 179), (179, 206, 207, 178), (178, 207, 208, 177), (207, 210, 209, 208), (206, 211, 210, 207), (205, 212, 211, 206), (204, 213, 212, 205), (203, 214, 213, 204), (202, 215, 214, 203), (201, 216, 215, 202), (200, 217, 216, 201), (199, 218, 217, 200), (198, 219, 218, 199), (197, 220, 219, 198), (196, 221, 220, 197), (195, 222, 221, 196), (194, 223, 222, 195), (193, 224, 223, 194), (32, 224, 193), (32, 225, 224), (224, 225, 226, 223), (223, 226, 227, 222), (222, 227, 228, 221), (221, 228, 229, 220), (220, 229, 230, 219), (219, 230, 231, 218), (218, 231, 232, 217), (217, 232, 233, 216), (216, 233, 234, 215), (215, 234, 235, 214), (214, 235, 236, 213), (213, 236, 237, 212), (212, 237, 238, 211), (211, 238, 239, 210), (210, 239, 240, 209), (239, 242, 241, 240), (238, 243, 242, 239), (237, 244, 243, 238), (236, 245, 244, 237), (235, 246, 245, 236), (234, 247, 246, 235), (233, 248, 247, 234), (232, 249, 248, 233), (231, 250, 249, 232), (230, 251, 250, 231), (229, 252, 251, 230), (228, 253, 252, 229), (227, 254, 253, 228), (226, 255, 254, 227), (225, 256, 255, 226), (32, 256, 225), (32, 257, 256), (256, 257, 258, 255), (255, 258, 259, 254), (254, 259, 260, 253), (253, 260, 261, 252), (252, 261, 262, 251), (251, 262, 263, 250), (250, 263, 264, 249), (249, 264, 265, 248), (248, 265, 266, 247), (247, 266, 267, 246), (246, 267, 268, 245), (245, 268, 269, 244), (244, 269, 270, 243), (243, 270, 271, 242), (242, 271, 272, 241), (271, 274, 273, 272), (270, 275, 274, 271), (269, 276, 275, 270), (268, 277, 276, 269), (267, 278, 277, 268), (266, 279, 278, 267), (265, 280, 279, 266), (264, 281, 280, 265), (263, 282, 281, 264), (262, 283, 282, 263), (261, 284, 283, 262), (260, 285, 284, 261), (259, 286, 285, 260), (258, 287, 286, 259), (257, 288, 287, 258), (32, 288, 257), (32, 289, 288), (288, 289, 290, 287), (287, 290, 291, 286), (286, 291, 292, 285), (285, 292, 293, 284), (284, 293, 294, 283), (283, 294, 295, 282), (282, 295, 296, 281), (281, 296, 297, 280), (280, 297, 298, 279), (279, 298, 299, 278), (278, 299, 300, 277), (277, 300, 301, 276), (276, 301, 302, 275), (275, 302, 303, 274), (274, 303, 304, 273), (303, 306, 305, 304), (302, 307, 306, 303), (301, 308, 307, 302), (300, 309, 308, 301), (299, 310, 309, 300), (298, 311, 310, 299), (297, 312, 311, 298), (296, 313, 312, 297), (295, 314, 313, 296), (294, 315, 314, 295), (293, 316, 315, 294), (292, 317, 316, 293), (291, 318, 317, 292), (290, 319, 318, 291), (289, 320, 319, 290), (32, 320, 289), (32, 321, 320), (320, 321, 322, 319), (319, 322, 323, 318), (318, 323, 324, 317), (317, 324, 325, 316), (316, 325, 326, 315), (315, 326, 327, 314), (314, 327, 328, 313), (313, 328, 329, 312), (312, 329, 330, 311), (311, 330, 331, 310), (310, 331, 332, 309), (309, 332, 333, 308), (308, 333, 334, 307), (307, 334, 335, 306), (306, 335, 336, 305), (335, 338, 337, 336), (334, 339, 338, 335), (333, 340, 339, 334), (332, 341, 340, 333), (331, 342, 341, 332), (330, 343, 342, 331), (329, 344, 343, 330), (328, 345, 344, 329), (327, 346, 345, 328), (326, 347, 346, 327), (325, 348, 347, 326), (324, 349, 348, 325), (323, 350, 349, 324), (322, 351, 350, 323), (321, 352, 351, 322), (32, 352, 321), (32, 353, 352), (352, 353, 354, 351), (351, 354, 355, 350), (350, 355, 356, 349), (349, 356, 357, 348), (348, 357, 358, 347), (347, 358, 359, 346), (346, 359, 360, 345), (345, 360, 361, 344), (344, 361, 362, 343), (343, 362, 363, 342), (342, 363, 364, 341), (341, 364, 365, 340), (340, 365, 366, 339), (339, 366, 367, 338), (338, 367, 368, 337), (367, 370, 369, 368), (366, 371, 370, 367), (365, 372, 371, 366), (364, 373, 372, 365), (363, 374, 373, 364), (362, 375, 374, 363), (361, 376, 375, 362), (360, 377, 376, 361), (359, 378, 377, 360), (358, 379, 378, 359), (357, 380, 379, 358), (356, 381, 380, 357), (355, 382, 381, 356), (354, 383, 382, 355), (353, 384, 383, 354), (32, 384, 353), (32, 385, 384), (384, 385, 386, 383), (383, 386, 387, 382), (382, 387, 388, 381), (381, 388, 389, 380), (380, 389, 390, 379), (379, 390, 391, 378), (378, 391, 392, 377), (377, 392, 393, 376), (376, 393, 394, 375), (375, 394, 395, 374), (374, 395, 396, 373), (373, 396, 397, 372), (372, 397, 398, 371), (371, 398, 399, 370), (370, 399, 400, 369), (399, 402, 401, 400), (398, 403, 402, 399), (397, 404, 403, 398), (396, 405, 404, 397), (395, 406, 405, 396), (394, 407, 406, 395), (393, 408, 407, 394), (392, 409, 408, 393), (391, 410, 409, 392), (390, 411, 410, 391), (389, 412, 411, 390), (388, 413, 412, 389), (387, 414, 413, 388), (386, 415, 414, 387), (385, 416, 415, 386), (32, 416, 385), (32, 417, 416), (416, 417, 418, 415), (415, 418, 419, 414), (414, 419, 420, 413), (413, 420, 421, 412), (412, 421, 422, 411), (411, 422, 423, 410), (410, 423, 424, 409), (409, 424, 425, 408), (408, 425, 426, 407), (407, 426, 427, 406), (406, 427, 428, 405), (405, 428, 429, 404), (404, 429, 430, 403), (403, 430, 431, 402), (402, 431, 432, 401), (431, 434, 433, 432), (430, 435, 434, 431), (429, 436, 435, 430), (428, 437, 436, 429), (427, 438, 437, 428), (426, 439, 438, 427), (425, 440, 439, 426), (424, 441, 440, 425), (423, 442, 441, 424), (422, 443, 442, 423), (421, 444, 443, 422), (420, 445, 444, 421), (419, 446, 445, 420), (418, 447, 446, 419), (417, 448, 447, 418), (32, 448, 417), (32, 449, 448), (448, 449, 450, 447), (447, 450, 451, 446), (446, 451, 452, 445), (445, 452, 453, 444), (444, 453, 454, 443), (443, 454, 455, 442), (442, 455, 456, 441), (441, 456, 457, 440), (440, 457, 458, 439), (439, 458, 459, 438), (438, 459, 460, 437), (437, 460, 461, 436), (436, 461, 462, 435), (435, 462, 463, 434), (434, 463, 464, 433), (463, 466, 465, 464), (462, 467, 466, 463), (461, 468, 467, 462), (460, 469, 468, 461), (459, 470, 469, 460), (458, 471, 470, 459), (457, 472, 471, 458), (456, 473, 472, 457), (455, 474, 473, 456), (454, 475, 474, 455), (453, 476, 475, 454), (452, 477, 476, 453), (451, 478, 477, 452), (450, 479, 478, 451), (449, 480, 479, 450), (32, 480, 449), (32, 481, 480), (480, 481, 482, 479), (479, 482, 483, 478), (478, 483, 484, 477), (477, 484, 485, 476), (476, 485, 486, 475), (475, 486, 487, 474), (474, 487, 488, 473), (473, 488, 489, 472), (472, 489, 490, 471), (471, 490, 491, 470), (470, 491, 492, 469), (469, 492, 493, 468), (468, 493, 494, 467), (467, 494, 495, 466), (466, 495, 496, 465), (495, 498, 497, 496), (494, 499, 498, 495), (493, 500, 499, 494), (492, 501, 500, 493), (491, 502, 501, 492), (490, 503, 502, 491), (489, 504, 503, 490), (488, 505, 504, 489), (487, 506, 505, 488), (486, 507, 506, 487), (485, 508, 507, 486), (484, 509, 508, 485), (483, 510, 509, 484), (482, 511, 510, 483), (481, 512, 511, 482), (32, 512, 481), (15, 16, 515, 514), (16, 48, 516, 515), (48, 49, 517, 516), (49, 80, 518, 517), (80, 81, 519, 518), (81, 112, 520, 519), (112, 113, 521, 520), (113, 144, 522, 521), (144, 145, 523, 522), (145, 176, 524, 523), (176, 177, 525, 524), (177, 208, 526, 525), (208, 209, 527, 526), (209, 240, 528, 527), (240, 241, 529, 528), (241, 272, 530, 529), (272, 273, 531, 530), (273, 304, 532, 531), (304, 305, 533, 532), (305, 336, 534, 533), (336, 337, 535, 534), (337, 368, 536, 535), (368, 369, 537, 536), (369, 400, 538, 537), (400, 401, 539, 538), (401, 432, 540, 539), (432, 433, 541, 540), (433, 464, 542, 541), (464, 465, 543, 542), (465, 496, 544, 543), (496, 497, 545, 544), (497, 15, 514, 545), (514, 515, 547, 546), (515, 516, 548, 547), (516, 517, 549, 548), (517, 518, 550, 549), (518, 519, 551, 550), (519, 520, 552, 551), (520, 521, 553, 552), (521, 522, 554, 553), (522, 523, 555, 554), (523, 524, 556, 555), (524, 525, 557, 556), (525, 526, 558, 557), (526, 527, 559, 558), (527, 528, 560, 559), (528, 529, 561, 560), (529, 530, 562, 561), (530, 531, 563, 562), (531, 532, 564, 563), (532, 533, 565, 564), (533, 534, 566, 565), (534, 535, 567, 566), (535, 536, 568, 567), (536, 537, 569, 568), (537, 538, 570, 569), (538, 539, 571, 570), (539, 540, 572, 571), (540, 541, 573, 572), (541, 542, 574, 573), (542, 543, 575, 574), (543, 544, 576, 575), (544, 545, 577, 576), (545, 514, 546, 577), (546, 547, 578, 579), (547, 548, 580, 578), (548, 549, 581, 580), (549, 550, 582, 581), (550, 551, 583, 582), (551, 552, 584, 583), (552, 553, 585, 584), (553, 554, 586, 585), (554, 555, 587, 586), (555, 556, 588, 587), (556, 557, 589, 588), (557, 558, 590, 589), (558, 559, 591, 590), (559, 560, 592, 591), (560, 561, 593, 592), (561, 562, 594, 593), (562, 563, 595, 594), (563, 564, 596, 595), (564, 565, 597, 596), (565, 566, 598, 597), (566, 567, 599, 598), (567, 568, 600, 599), (568, 569, 601, 600), (569, 570, 602, 601), (570, 571, 603, 602), (571, 572, 604, 603), (572, 573, 605, 604), (573, 574, 606, 605), (574, 575, 607, 606), (575, 576, 608, 607), (576, 577, 609, 608), (577, 546, 579, 609), (579, 578, 610), (578, 580, 610), (580, 581, 610), (581, 582, 610), (582, 583, 610), (583, 584, 610), (584, 585, 610), (585, 586, 610), (586, 587, 610), (587, 588, 610), (588, 589, 610), (589, 590, 610), (590, 591, 610), (591, 592, 610), (592, 593, 610), (593, 594, 610), (594, 595, 610), (595, 596, 610), (596, 597, 610), (597, 598, 610), (598, 599, 610), (599, 600, 610), (600, 601, 610), (601, 602, 610), (602, 603, 610), (603, 604, 610), (604, 605, 610), (605, 606, 610), (606, 607, 610), (607, 608, 610), (608, 609, 610), (609, 579, 610)])
me_sphere.materials.append(mat_body)
me_sphere.use_remesh_preserve_volume = False
me_sphere.use_remesh_preserve_attributes = False
me_sphere.use_mirror_vertex_groups = False
me_sphere.update()
me_cube_001 = bpy.data.meshes.new('Cube.001')
me_cube_001.from_pydata([(1.5, 1.0, -1.0), (1.5, -1.0, -1.0), (-1.5, -1.0, -1.0), (-1.5, 1.0, -1.0), (1.5, 1.0, 1.0), (1.5, -1.0, 1.0), (-1.5, -1.0, 1.0), (-1.5, 1.0, 1.0)], [], [(0, 1, 2, 3), (4, 7, 6, 5), (0, 4, 5, 1), (1, 5, 6, 2), (2, 6, 7, 3), (4, 0, 3, 7)])
me_cube_001.materials.append(mat_frame)
me_cube_001.use_remesh_preserve_volume = False
me_cube_001.use_remesh_preserve_attributes = False
me_cube_001.use_mirror_vertex_groups = False
me_cube_001.update()

# ---- objects
ob_cylinder_001 = bpy.data.objects.new('Cylinder.001', me_cylinder_006)
ob_cylinder_003 = bpy.data.objects.new('Cylinder.003', me_cylinder_004)
ob_cylinder_002 = bpy.data.objects.new('Cylinder.002', me_cylinder_003)
ob_lamp_001 = bpy.data.objects.new('Lamp.001', light_spot_001)
ob_cylinder = bpy.data.objects.new('Cylinder', me_cylinder_001)
ob_sphere = bpy.data.objects.new('Sphere', me_sphere)
ob_cube = bpy.data.objects.new('Cube', me_cube_001)
ob_lamp = bpy.data.objects.new('Lamp', light_spot)
ob_camera = bpy.data.objects.new('Camera', cam_camera)

# ---- transforms, parenting, visibility, modifiers, constraints
ob_cylinder_001.location = (1.0, -1.16, 0.5)
ob_cylinder_001.scale = (0.5, 1.428, 0.5)
ob_cylinder_001.lock_rotations_4d = False
ob_cylinder_001.empty_display_type = 'ARROWS'
ob_cylinder_001.lineart.crease_threshold = 0.0
ob_cylinder_003.location = (-1.0, 1.16, 0.5)
ob_cylinder_003.scale = (0.5, 1.428, 0.5)
ob_cylinder_003.lock_rotations_4d = False
ob_cylinder_003.empty_display_type = 'ARROWS'
ob_cylinder_003.lineart.crease_threshold = 0.0
ob_cylinder_002.location = (1.0, 1.16, 0.5)
ob_cylinder_002.scale = (0.5, 1.428, 0.5)
ob_cylinder_002.lock_rotations_4d = False
ob_cylinder_002.empty_display_type = 'ARROWS'
ob_cylinder_002.lineart.crease_threshold = 0.0
ob_lamp_001.location = (-3.32, -5.105, 5.904)
ob_lamp_001.rotation_euler = (0.6503, 0.05522, 1.866)
ob_lamp_001.lock_rotations_4d = False
ob_lamp_001.empty_display_type = 'ARROWS'
ob_lamp_001.color = (0.0, 0.0, 0.0, 0.0)
ob_lamp_001.lineart.crease_threshold = 0.0
ob_cylinder.location = (-1.0, -1.16, 0.5)
ob_cylinder.scale = (0.5, 1.428, 0.5)
ob_cylinder.lock_rotations_4d = False
ob_cylinder.empty_display_type = 'ARROWS'
ob_cylinder.lineart.crease_threshold = 0.0
ob_sphere.location = (0.7818, 0.0, 2.33)
ob_sphere.lock_rotations_4d = False
ob_sphere.empty_display_type = 'ARROWS'
ob_sphere.lineart.crease_threshold = 0.0
ob_cube.location = (0.0, 0.0, 1.5)
ob_cube.lock_rotations_4d = False
ob_cube.empty_display_type = 'ARROWS'
ob_cube.lineart.crease_threshold = 0.0
ob_lamp.location = (6.179, 1.005, 5.904)
ob_lamp.rotation_euler = (0.6503, 0.05522, 1.866)
ob_lamp.lock_rotations_4d = False
ob_lamp.empty_display_type = 'ARROWS'
ob_lamp.color = (0.0, 0.0, 0.0, 0.0)
ob_lamp.lineart.crease_threshold = 0.0
ob_camera.location = (7.481, -6.508, 5.344)
ob_camera.rotation_euler = (1.109, 0.01082, 0.8149)
ob_camera.lock_rotations_4d = False
ob_camera.empty_display_type = 'ARROWS'
ob_camera.color = (0.0, 0.0, 0.0, 0.0)
ob_camera.display_type = 'WIRE'
ob_camera.lineart.crease_threshold = 0.0

# ---- collection membership
col_collection_1.objects.link(ob_cylinder_001)
col_collection_1.objects.link(ob_cylinder_003)
col_collection_1.objects.link(ob_cylinder_002)
col_collection_1.objects.link(ob_lamp_001)
col_collection_1.objects.link(ob_cylinder)
col_collection_1.objects.link(ob_sphere)
col_collection_1.objects.link(ob_cube)
col_collection_1.objects.link(ob_lamp)
col_collection_1.objects.link(ob_camera)

# ---- scene / render settings (as saved in the file)
scene.camera = ob_camera
scene.frame_start = 1; scene.frame_end = 250; scene.frame_set(1)
scene.render.engine = 'BLENDER_EEVEE_NEXT'
scene.render.image_settings.file_format = 'JPEG'
scene.render.image_settings.color_mode = 'RGB'
scene.render.image_settings.compression = 90
scene.render.resolution_x = 800
scene.render.resolution_y = 600
scene.render.pixel_aspect_x = 100.0
scene.render.pixel_aspect_y = 100.0
scene.render.fps = 25
scene.render.dither_intensity = 0.0
scene.render.use_compositing = False
scene.render.use_sequencer = False
scene.render.bake_margin = 2
scene.render.bake_bias = 0.0
scene.render.use_stamp_time = False
scene.render.use_stamp_date = False
scene.render.use_stamp_frame = False
scene.render.use_stamp_camera = False
scene.render.use_stamp_scene = False
scene.render.use_stamp_filename = False
scene.render.use_stamp_render_time = False
scene.render.stamp_font_size = 0
scene.cycles.use_denoising = False
scene.cycles.samples = 10
scene.cycles.sampling_pattern = 'TABULATED_SOBOL'
scene.cycles.light_sampling_threshold = 0.0
scene.cycles.use_adaptive_sampling = False
scene.cycles.use_light_tree = False
scene.cycles.blur_glossy = 0.0
scene.cycles.volume_bounces = 1
scene.cycles.pixel_filter_type = 'GAUSSIAN'
scene.cycles.sample_clamp_indirect = 0.0
scene.view_settings.view_transform = 'Raw'
bpy.context.view_layer.update()
